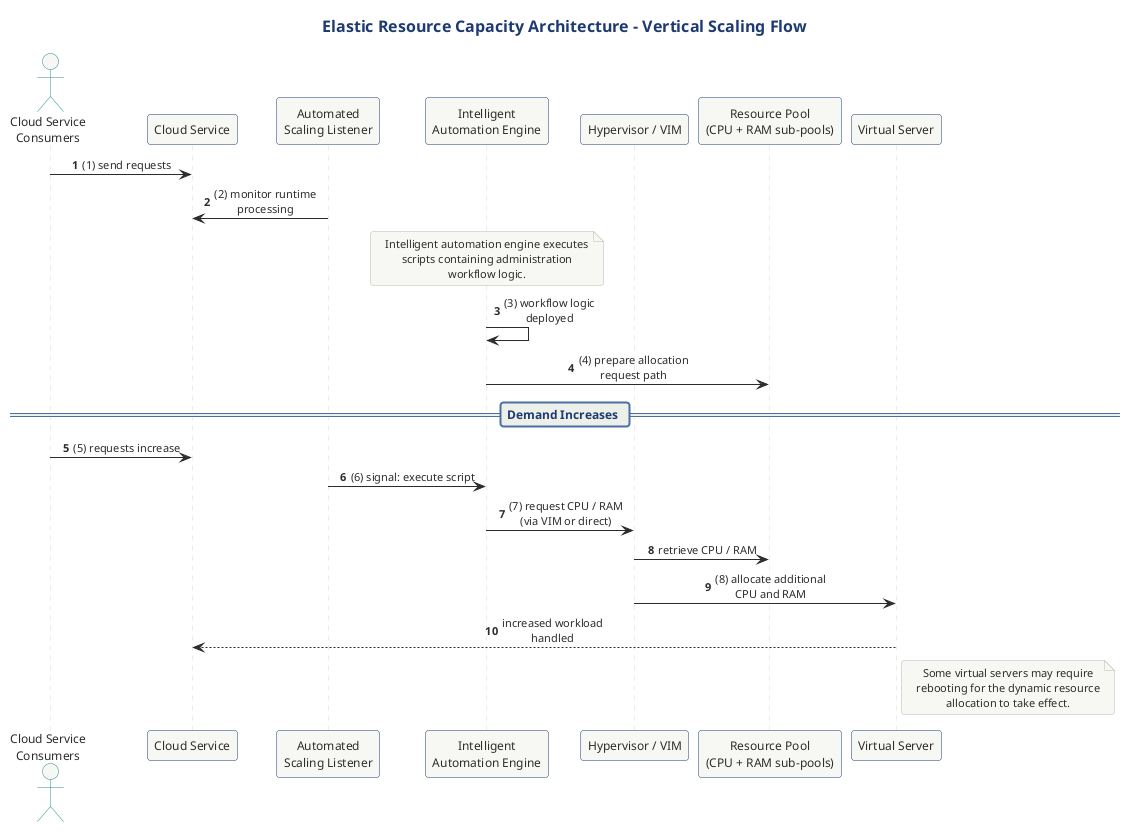

The diagram above was rendered by PlantUML. Its source (embedded in the PNG):
@startuml
title Elastic Resource Capacity Architecture - Vertical Scaling Flow

!include ../../../../../../tooling/styles/plantuml/interaction/sequence-diagram-style.iuml

actor "Cloud Service\nConsumers" as CSC
participant "Cloud Service" as CS
participant "Automated\nScaling Listener" as ASL
participant "Intelligent\nAutomation Engine" as IAE
participant "Hypervisor / VIM" as HV
participant "Resource Pool\n(CPU + RAM sub-pools)" as RP
participant "Virtual Server" as VS

CSC -> CS : (1) send requests
ASL -> CS : (2) monitor runtime\nprocessing

note over IAE
  Intelligent automation engine executes
  scripts containing administration
  workflow logic.
end note

IAE -> IAE : (3) workflow logic\ndeployed
IAE -> RP : (4) prepare allocation\nrequest path

== Demand Increases ==
CSC -> CS : (5) requests increase
ASL -> IAE : (6) signal: execute script
IAE -> HV : (7) request CPU / RAM\n(via VIM or direct)
HV -> RP : retrieve CPU / RAM
HV -> VS : (8) allocate additional\nCPU and RAM
VS --> CS : increased workload\nhandled

note right of VS
  Some virtual servers may require
  rebooting for the dynamic resource
  allocation to take effect.
end note

@enduml